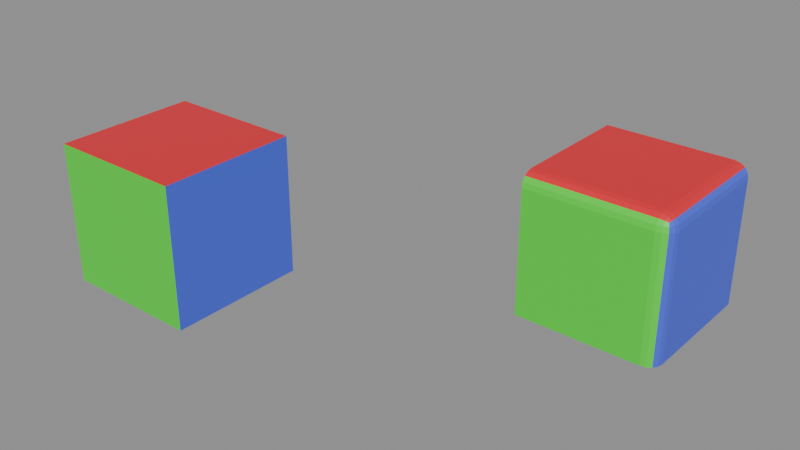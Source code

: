 # Source: Cube_test_6.blend  (saved by Blender 5.2.42; exported with 4.5.12 LTS)
import bpy
from mathutils import Matrix  # noqa: F401  (used for matrix-valued properties, if any)

bpy.ops.wm.read_factory_settings(use_empty=True)
scene = bpy.context.scene
scene.name = 'Scene'

# ---- materials (node trees are filled in below, after node groups)
mat_red = bpy.data.materials.new('red')
mat_green = bpy.data.materials.new('green')
mat_blue = bpy.data.materials.new('blue')
mat_yellow = bpy.data.materials.new('yellow')
mat_cyan = bpy.data.materials.new('cyan')

# ---- node groups
ng_geometry_nodes_001 = bpy.data.node_groups.new('Geometry Nodes.001', 'GeometryNodeTree')
_s = ng_geometry_nodes_001.interface.new_socket(name='Geometry', in_out='OUTPUT', socket_type='NodeSocketGeometry')
_s = ng_geometry_nodes_001.interface.new_socket(name='Geometry', in_out='INPUT', socket_type='NodeSocketGeometry')
ng_geometry_nodes_001.is_modifier = True
_N = ng_geometry_nodes_001.nodes; _L = ng_geometry_nodes_001.links
n0 = _N.new('NodeGroupInput'); n0.name = 'Group Input'; n0.location = (-287, 161)
n1 = _N.new('NodeGroupOutput'); n1.name = 'Group Output'; n1.location = (200, 0)
n2 = _N.new('NodeUndefined'); n2.name = 'Mesh Bevel'; n2.location = (-80, 100)
n2.inputs[7].default_value = 0.1
n2.inputs[8].default_value = False
n2.inputs[9].default_value = 0.0
n2.inputs[10].default_value = 4
n2.inputs[11].default_value = 0.5
n3 = _N.new('ShaderNodeValue'); n3.name = 'Value'; n3.location = (-258, 0)
n3.outputs[0].default_value = 0.2
n4 = _N.new('GeometryNodeInputNamedAttribute'); n4.name = 'Named Attribute'; n4.location = (-485, 94)
n4.inputs[0].default_value = 'bevel_weight_edge'
_L.new(n2.outputs[0], n1.inputs[0])
_L.new(n0.outputs[0], n2.inputs[0])
_L.new(n4.outputs[0], n2.inputs[1])
_L.new(n3.outputs[0], n2.inputs[3])
_L.new(n3.outputs[0], n2.inputs[4])
_L.new(n3.outputs[0], n2.inputs[5])
_L.new(n3.outputs[0], n2.inputs[6])
n1.is_active_output = True

# ---- material node trees
mat_red.use_nodes = True; mat_red.node_tree.nodes.clear()
_N = mat_red.node_tree.nodes; _L = mat_red.node_tree.links
n0 = _N.new('ShaderNodeBsdfPrincipled'); n0.name = 'Principled BSDF'; n0.location = (-200, 100)
n0.inputs[0].default_value = (0.8, 0.01892, 0.03367, 1.0)
n1 = _N.new('ShaderNodeOutputMaterial'); n1.name = 'Material Output'; n1.location = (200, 100)
_L.new(n0.outputs[0], n1.inputs[0])
n1.is_active_output = True
mat_green.use_nodes = True; mat_green.node_tree.nodes.clear()
_N = mat_green.node_tree.nodes; _L = mat_green.node_tree.links
n0 = _N.new('ShaderNodeBsdfPrincipled'); n0.name = 'Principled BSDF'; n0.location = (-200, 100)
n0.inputs[0].default_value = (0.0542, 0.8, 0.03248, 1.0)
n1 = _N.new('ShaderNodeOutputMaterial'); n1.name = 'Material Output'; n1.location = (200, 100)
_L.new(n0.outputs[0], n1.inputs[0])
n1.is_active_output = True
mat_blue.use_nodes = True; mat_blue.node_tree.nodes.clear()
_N = mat_blue.node_tree.nodes; _L = mat_blue.node_tree.links
n0 = _N.new('ShaderNodeBsdfPrincipled'); n0.name = 'Principled BSDF'; n0.location = (-200, 100)
n0.inputs[0].default_value = (0.07008, 0.1172, 0.8, 1.0)
n1 = _N.new('ShaderNodeOutputMaterial'); n1.name = 'Material Output'; n1.location = (200, 100)
_L.new(n0.outputs[0], n1.inputs[0])
n1.is_active_output = True
mat_yellow.use_nodes = True; mat_yellow.node_tree.nodes.clear()
_N = mat_yellow.node_tree.nodes; _L = mat_yellow.node_tree.links
n0 = _N.new('ShaderNodeBsdfPrincipled'); n0.name = 'Principled BSDF'; n0.location = (-200, 100)
n0.inputs[0].default_value = (0.8, 0.7088, 0.02926, 1.0)
n1 = _N.new('ShaderNodeOutputMaterial'); n1.name = 'Material Output'; n1.location = (200, 100)
_L.new(n0.outputs[0], n1.inputs[0])
n1.is_active_output = True
mat_cyan.use_nodes = True; mat_cyan.node_tree.nodes.clear()
_N = mat_cyan.node_tree.nodes; _L = mat_cyan.node_tree.links
n0 = _N.new('ShaderNodeBsdfPrincipled'); n0.name = 'Principled BSDF'; n0.location = (-200, 100)
n0.inputs[0].default_value = (0.03517, 0.8, 0.579, 1.0)
n1 = _N.new('ShaderNodeOutputMaterial'); n1.name = 'Material Output'; n1.location = (200, 100)
_L.new(n0.outputs[0], n1.inputs[0])
n1.is_active_output = True

# ---- meshes
me_test_object = bpy.data.meshes.new('test_object')
me_test_object.from_pydata([(-1.0, -1.0, -1.0), (-1.0, 1.0, -1.0), (1.0, 1.0, -1.0), (1.0, -1.0, -1.0), (-1.0, -1.0, 1.0), (-1.0, 1.0, 1.0), (1.0, 1.0, 1.0), (1.0, -1.0, 1.0)], [], [(4, 5, 1, 0), (5, 6, 2, 1), (6, 7, 3, 2), (7, 4, 0, 3), (0, 1, 2, 3), (7, 6, 5, 4)])
me_test_object.polygons.foreach_set('material_index', [4, 3, 2, 1, 0, 0])
_uv = me_test_object.uv_layers.new(name='UVMap')
_uv.uv.foreach_set('vector', [0.6322, 0.8836, 0.371, 0.8836, 0.371, 0.6224, 0.6322, 0.6224, 0.1097, 0.6224, 0.1097, 0.3612, 0.371, 0.3612, 0.371, 0.6224, 0.371, 0.1, 0.6322, 0.1, 0.6322, 0.3612, 0.371, 0.3612, 0.8934, 0.3612, 0.8934, 0.6224, 0.6322, 0.6224, 0.6322, 0.3612, 0.6322, 0.6224, 0.371, 0.6224, 0.371, 0.3612, 0.6322, 0.3612, 0.2612, 0.7388, 0.2612, 1.0, 2.992e-08, 1.0, 0.0, 0.7388])
_uv.active_render = True
_uv = me_test_object.uv_layers.new(name='UVMap2')
_uv.uv.foreach_set('vector', [8.408e-05, 0.4397, 0.06695, 0.1876, 0.265, 0.3105, 0.2556, 0.5409, 0.06695, 0.1876, 0.3687, 8.407e-05, 0.4396, 0.2251, 0.265, 0.3105, 0.3687, 8.407e-05, 0.7074, 0.0878, 0.5635, 0.4263, 0.4396, 0.2251, 0.6211, 0.677, 0.376, 0.7623, 0.2556, 0.5409, 0.5635, 0.4263, 0.2556, 0.5409, 0.265, 0.3105, 0.4396, 0.2251, 0.5635, 0.4263, 0.6211, 0.677, 0.7074, 0.9079, 0.4745, 0.9999, 0.376, 0.7623])
me_test_object.materials.append(mat_red)
me_test_object.materials.append(mat_green)
me_test_object.materials.append(mat_blue)
me_test_object.materials.append(mat_yellow)
me_test_object.materials.append(mat_cyan)
me_test_object.update()
me_modifier_object = bpy.data.meshes.new('modifier_object')
me_modifier_object.from_pydata([(-1.0, -1.0, -1.0), (-1.0, 1.0, -1.0), (1.0, 1.0, -1.0), (1.0, -1.0, -1.0), (-1.0, -1.0, 1.0), (-1.0, 1.0, 1.0), (1.0, 1.0, 1.0), (1.0, -1.0, 1.0)], [], [(4, 5, 1, 0), (5, 6, 2, 1), (6, 7, 3, 2), (7, 4, 0, 3), (0, 1, 2, 3), (7, 6, 5, 4)])
me_modifier_object.polygons.foreach_set('material_index', [4, 3, 2, 1, 0, 0])
_uv = me_modifier_object.uv_layers.new(name='UVMap')
_uv.uv.foreach_set('vector', [0.6322, 0.8836, 0.371, 0.8836, 0.371, 0.6224, 0.6322, 0.6224, 0.1097, 0.6224, 0.1097, 0.3612, 0.371, 0.3612, 0.371, 0.6224, 0.371, 0.1, 0.6322, 0.1, 0.6322, 0.3612, 0.371, 0.3612, 0.8934, 0.3612, 0.8934, 0.6224, 0.6322, 0.6224, 0.6322, 0.3612, 0.6322, 0.6224, 0.371, 0.6224, 0.371, 0.3612, 0.6322, 0.3612, 0.2612, 0.7388, 0.2612, 1.0, 2.992e-08, 1.0, 0.0, 0.7388])
_uv.active_render = True
_uv = me_modifier_object.uv_layers.new(name='UVMap2')
_uv.uv.foreach_set('vector', [8.408e-05, 0.4397, 0.06695, 0.1876, 0.265, 0.3105, 0.2556, 0.5409, 0.06695, 0.1876, 0.3687, 8.407e-05, 0.4396, 0.2251, 0.265, 0.3105, 0.3687, 8.407e-05, 0.7074, 0.0878, 0.5635, 0.4263, 0.4396, 0.2251, 0.6211, 0.677, 0.376, 0.7623, 0.2556, 0.5409, 0.5635, 0.4263, 0.2556, 0.5409, 0.265, 0.3105, 0.4396, 0.2251, 0.5635, 0.4263, 0.6211, 0.677, 0.7074, 0.9079, 0.4745, 0.9999, 0.376, 0.7623])
me_modifier_object.materials.append(mat_red)
me_modifier_object.materials.append(mat_green)
me_modifier_object.materials.append(mat_blue)
me_modifier_object.materials.append(mat_yellow)
me_modifier_object.materials.append(mat_cyan)
me_modifier_object.update()
me_test_object_002 = bpy.data.meshes.new('test_object.002')
me_test_object_002.from_pydata([(-1.0, -1.0, -1.0), (-1.0, 1.0, -1.0), (1.0, 1.0, -1.0), (-1.0, 1.0, 1.0), (1.0, -0.8, -1.0), (0.8, -1.0, -1.0), (0.9848, -0.8765, -1.0), (0.9414, -0.9414, -1.0), (0.8765, -0.9848, -1.0), (-1.0, -1.0, 0.8), (-1.0, -0.8, 1.0), (-1.0, -0.9848, 0.8765), (-1.0, -0.9414, 0.9414), (-1.0, -0.8765, 0.9848), (0.8, 1.0, 1.0), (1.0, 1.0, 0.8), (0.8765, 1.0, 0.9848), (0.9414, 1.0, 0.9414), (0.9848, 1.0, 0.8765), (0.8, -0.8, 1.0), (0.8, -1.0, 0.8), (1.0, -0.8, 0.8), (0.8, -0.8765, 0.9848), (0.8, -0.9414, 0.9414), (0.8765, -0.8, 0.9848), (0.8785, -0.8785, 0.9664), (0.8745, -0.9313, 0.9313), (0.9155, -0.9155, 0.9155), (0.8765, -0.9848, 0.8), (0.9414, -0.9414, 0.8), (0.8, -0.9848, 0.8765), (0.8785, -0.9664, 0.8785), (0.9313, -0.9313, 0.8745), (0.9848, -0.8, 0.8765), (0.9414, -0.8, 0.9414), (0.9848, -0.8765, 0.8), (0.9664, -0.8785, 0.8785), (0.9313, -0.8745, 0.9313)], [], [(19, 22, 25, 24), (22, 23, 26, 25), (24, 25, 37, 34), (25, 26, 27, 37), (20, 28, 31, 30), (28, 29, 32, 31), (30, 31, 26, 23), (31, 32, 27, 26), (21, 33, 36, 35), (33, 34, 37, 36), (35, 36, 32, 29), (36, 37, 27, 32), (14, 19, 24, 16), (16, 24, 34, 17), (17, 34, 33, 18), (18, 33, 21, 15), (20, 5, 8, 28), (28, 8, 7, 29), (29, 7, 6, 35), (35, 6, 4, 21), (19, 10, 13, 22), (22, 13, 12, 23), (23, 12, 11, 30), (30, 11, 9, 20), (15, 21, 4, 2), (20, 9, 0, 5), (0, 1, 2, 4, 6, 7, 8, 5), (9, 11, 12, 13, 10, 3, 1, 0), (19, 14, 3, 10), (3, 14, 16, 17, 18, 15, 2, 1)])
me_test_object_002.polygons.foreach_set('material_index', [0, 0, 0, 0, 1, 1, 1, 1, 2, 2, 2, 2, 0, 0, 2, 2, 1, 1, 2, 2, 0, 0, 1, 1, 2, 1, 0, 4, 0, 3])
_uv = me_test_object_002.uv_layers.new(name='UVMap')
_uv.uv.foreach_set('vector', [0.2351, 0.7649, 0.2351, 0.7549, 0.2453, 0.7547, 0.2451, 0.7649, 0.2351, 0.7549, 0.2351, 0.7388, 0.2448, 0.7388, 0.2453, 0.7547, 0.2451, 0.7649, 0.2453, 0.7547, 0.2612, 0.7552, 0.2612, 0.7649, 0.2453, 0.7547, 0.2448, 0.7388, 0.2502, 0.7388, 0.2612, 0.7552, 0.8672, 0.3874, 0.8672, 0.3774, 0.8775, 0.3771, 0.8772, 0.3874, 0.8672, 0.3774, 0.8672, 0.3612, 0.877, 0.3612, 0.8775, 0.3771, 0.8772, 0.3874, 0.8775, 0.3771, 0.8934, 0.3776, 0.8934, 0.3874, 0.8775, 0.3771, 0.877, 0.3612, 0.8823, 0.3612, 0.8934, 0.3776, 0.606, 0.1262, 0.606, 0.1162, 0.6163, 0.1159, 0.616, 0.1262, 0.606, 0.1162, 0.606, 0.1, 0.6158, 0.1, 0.6163, 0.1159, 0.616, 0.1262, 0.6163, 0.1159, 0.6322, 0.1164, 0.6322, 0.1262, 0.6163, 0.1159, 0.6158, 0.1, 0.6211, 0.1, 0.6322, 0.1164, 0.2351, 1.0, 0.2351, 0.7649, 0.2451, 0.7649, 0.2451, 1.0, 0.2451, 1.0, 0.2451, 0.7649, 0.2612, 0.7649, 0.2612, 1.0, 0.371, 0.1, 0.606, 0.1, 0.606, 0.1162, 0.371, 0.1162, 0.371, 0.1162, 0.606, 0.1162, 0.606, 0.1262, 0.371, 0.1262, 0.8672, 0.3874, 0.6322, 0.3874, 0.6315, 0.3774, 0.8672, 0.3774, 0.8672, 0.3774, 0.6315, 0.3774, 0.6296, 0.3638, 0.8672, 0.3612, 0.6322, 0.1262, 0.6296, 0.3638, 0.616, 0.3619, 0.616, 0.1262, 0.616, 0.1262, 0.616, 0.3619, 0.606, 0.3612, 0.606, 0.1262, 0.2351, 0.7649, 2.992e-09, 0.7649, 1.847e-09, 0.7549, 0.2351, 0.7549, 0.2351, 0.7549, 1.847e-09, 0.7549, 0.0, 0.7388, 0.2351, 0.7388, 0.8934, 0.3874, 0.8934, 0.6224, 0.8772, 0.6224, 0.8772, 0.3874, 0.8772, 0.3874, 0.8772, 0.6224, 0.8672, 0.6224, 0.8672, 0.3874, 0.371, 0.1262, 0.606, 0.1262, 0.606, 0.3612, 0.371, 0.3612, 0.8672, 0.3874, 0.8672, 0.6224, 0.6322, 0.6224, 0.6322, 0.3874, 0.6322, 0.6224, 0.371, 0.6224, 0.371, 0.3612, 0.606, 0.3612, 0.616, 0.3619, 0.6296, 0.3638, 0.6315, 0.3774, 0.6322, 0.3874, 0.6322, 0.8575, 0.6302, 0.8675, 0.6245, 0.876, 0.616, 0.8817, 0.606, 0.8836, 0.371, 0.8836, 0.371, 0.6224, 0.6322, 0.6224, 0.2351, 0.7649, 0.2351, 1.0, 2.992e-08, 1.0, 2.992e-09, 0.7649, 0.1097, 0.6224, 0.1097, 0.3874, 0.1117, 0.3774, 0.1174, 0.3689, 0.1259, 0.3632, 0.1359, 0.3612, 0.371, 0.3612, 0.371, 0.6224])
_uv.active_render = True
_uv = me_test_object_002.uv_layers.new(name='UVMap2')
_uv.uv.foreach_set('vector', [0.6055, 0.7087, 0.6021, 0.6999, 0.6116, 0.6963, 0.6148, 0.7054, 0.6021, 0.6999, 0.5966, 0.6855, 0.6057, 0.6823, 0.6116, 0.6963, 0.6148, 0.7054, 0.6116, 0.6963, 0.6265, 0.6915, 0.6298, 0.7001, 0.6116, 0.6963, 0.6057, 0.6823, 0.6147, 0.6735, 0.6265, 0.6915, 0.5895, 0.6611, 0.5993, 0.6576, 0.602, 0.6673, 0.5921, 0.6705, 0.5993, 0.6576, 0.6154, 0.6519, 0.6175, 0.6612, 0.602, 0.6673, 0.5921, 0.6705, 0.602, 0.6673, 0.6057, 0.6823, 0.5966, 0.6855, 0.602, 0.6673, 0.6175, 0.6612, 0.6147, 0.6735, 0.6057, 0.6823, 0.6637, 0.1105, 0.6679, 0.09818, 0.6806, 0.1017, 0.6754, 0.1145, 0.6679, 0.09818, 0.6735, 0.07902, 0.6861, 0.08229, 0.6806, 0.1017, 0.6754, 0.1145, 0.6806, 0.1017, 0.6984, 0.109, 0.693, 0.1216, 0.6806, 0.1017, 0.6861, 0.08229, 0.6931, 0.08409, 0.6984, 0.109, 0.6841, 0.9171, 0.6055, 0.7087, 0.6148, 0.7054, 0.693, 0.9136, 0.693, 0.9136, 0.6148, 0.7054, 0.6298, 0.7001, 0.7074, 0.9079, 0.3656, 0.005854, 0.6735, 0.07902, 0.6679, 0.09818, 0.3724, 0.01438, 0.3724, 0.01438, 0.6679, 0.09818, 0.6637, 0.1105, 0.3758, 0.02259, 0.5895, 0.6611, 0.5327, 0.4377, 0.5443, 0.4328, 0.5993, 0.6576, 0.5993, 0.6576, 0.5443, 0.4328, 0.5596, 0.4254, 0.6154, 0.6519, 0.693, 0.1216, 0.5596, 0.4254, 0.5552, 0.4141, 0.6754, 0.1145, 0.6754, 0.1145, 0.5552, 0.4141, 0.5512, 0.4061, 0.6637, 0.1105, 0.6055, 0.7087, 0.3858, 0.7861, 0.3821, 0.777, 0.6021, 0.6999, 0.6021, 0.6999, 0.3821, 0.777, 0.376, 0.7623, 0.5966, 0.6855, 0.5966, 0.6855, 0.376, 0.7623, 0.3686, 0.7487, 0.5921, 0.6705, 0.5921, 0.6705, 0.3686, 0.7487, 0.364, 0.7402, 0.5895, 0.6611, 0.3758, 0.02259, 0.6637, 0.1105, 0.5512, 0.4061, 0.4396, 0.2251, 0.5895, 0.6611, 0.364, 0.7402, 0.2556, 0.5409, 0.5327, 0.4377, 0.2556, 0.5409, 0.265, 0.3105, 0.4396, 0.2251, 0.5512, 0.4061, 0.5552, 0.4141, 0.5596, 0.4254, 0.5443, 0.4328, 0.5327, 0.4377, 0.02564, 0.4498, 0.01624, 0.444, 0.009221, 0.4354, 0.006027, 0.4249, 0.006771, 0.4145, 0.06695, 0.1876, 0.265, 0.3105, 0.2556, 0.5409, 0.6055, 0.7087, 0.6841, 0.9171, 0.4745, 0.9999, 0.3858, 0.7861, 0.06695, 0.1876, 0.3385, 0.01884, 0.3509, 0.01314, 0.3656, 0.005854, 0.3724, 0.01438, 0.3758, 0.02259, 0.4396, 0.2251, 0.265, 0.3105])
me_test_object_002.materials.append(mat_red)
me_test_object_002.materials.append(mat_green)
me_test_object_002.materials.append(mat_blue)
me_test_object_002.materials.append(mat_yellow)
me_test_object_002.materials.append(mat_cyan)
me_test_object_002.update()

# ---- objects
ob_test_object = bpy.data.objects.new('test_object', me_test_object)
ob_modifier_object = bpy.data.objects.new('modifier_object', me_modifier_object)
ob_expected_object = bpy.data.objects.new('expected_object', me_test_object_002)

# ---- transforms, parenting, visibility, modifiers, constraints
ob_test_object.location = (0.0, 0.0, 0.0)
_m = ob_test_object.modifiers.new('GeometryNodes', 'NODES')
_m.node_group = ng_geometry_nodes_001
ob_modifier_object.location = (-5.0, 0.0, 0.0)
_m = ob_modifier_object.modifiers.new('Bevel', 'BEVEL')
_m.width = 0.4
_m.width_pct = 0.4
_m.segments = 4
_m.limit_method = 'WEIGHT'
_m.use_clamp_overlap = False
_m.loop_slide = False
ob_expected_object.location = (0.0, 3.0, 0.0)

# ---- collection membership
scene.collection.objects.link(ob_test_object)
scene.collection.objects.link(ob_modifier_object)
scene.collection.objects.link(ob_expected_object)

# ---- scene / render settings (as saved in the file)
scene.frame_start = 1; scene.frame_end = 250; scene.frame_set(1)
scene.render.engine = 'BLENDER_EEVEE_NEXT'
scene.render.bake_bias = 0.0
scene.render.bake_samples = 0
scene.cycles.sampling_pattern = 'TABULATED_SOBOL'
scene.eevee.use_volume_custom_range = False
scene.eevee.fast_gi_thickness_far = 0.0
bpy.context.view_layer.update()

# ---- added for rendering (the .blend has no active camera and no usable light): camera, sun + grey world if the file has none
cam_auto = bpy.data.cameras.new('AutoCamera')
cam_auto.lens = 50.0
cam_auto.sensor_width = 36.0
cam_auto.clip_end = 1000.0
ob_auto_camera = bpy.data.objects.new('AutoCamera', cam_auto)
scene.collection.objects.link(ob_auto_camera)
ob_auto_camera.location = (5.67136, -8.30564, 6.53709)
ob_auto_camera.rotation_euler = (1.09748, -7.21219e-08, 0.694738)
scene.camera = ob_auto_camera
light_auto_sun = bpy.data.lights.new('AutoSun', 'SUN')
light_auto_sun.energy = 3.0
light_auto_sun.angle = 0.0523599
ob_auto_sun = bpy.data.objects.new('AutoSun', light_auto_sun)
scene.collection.objects.link(ob_auto_sun)
ob_auto_sun.rotation_euler = (0.872665, 0.174533, 0.523599)
if scene.world is None:
    world_auto = bpy.data.worlds.new('AutoWorld')
    world_auto.color = (0.3, 0.3, 0.3)
    scene.world = world_auto
bpy.context.view_layer.update()
